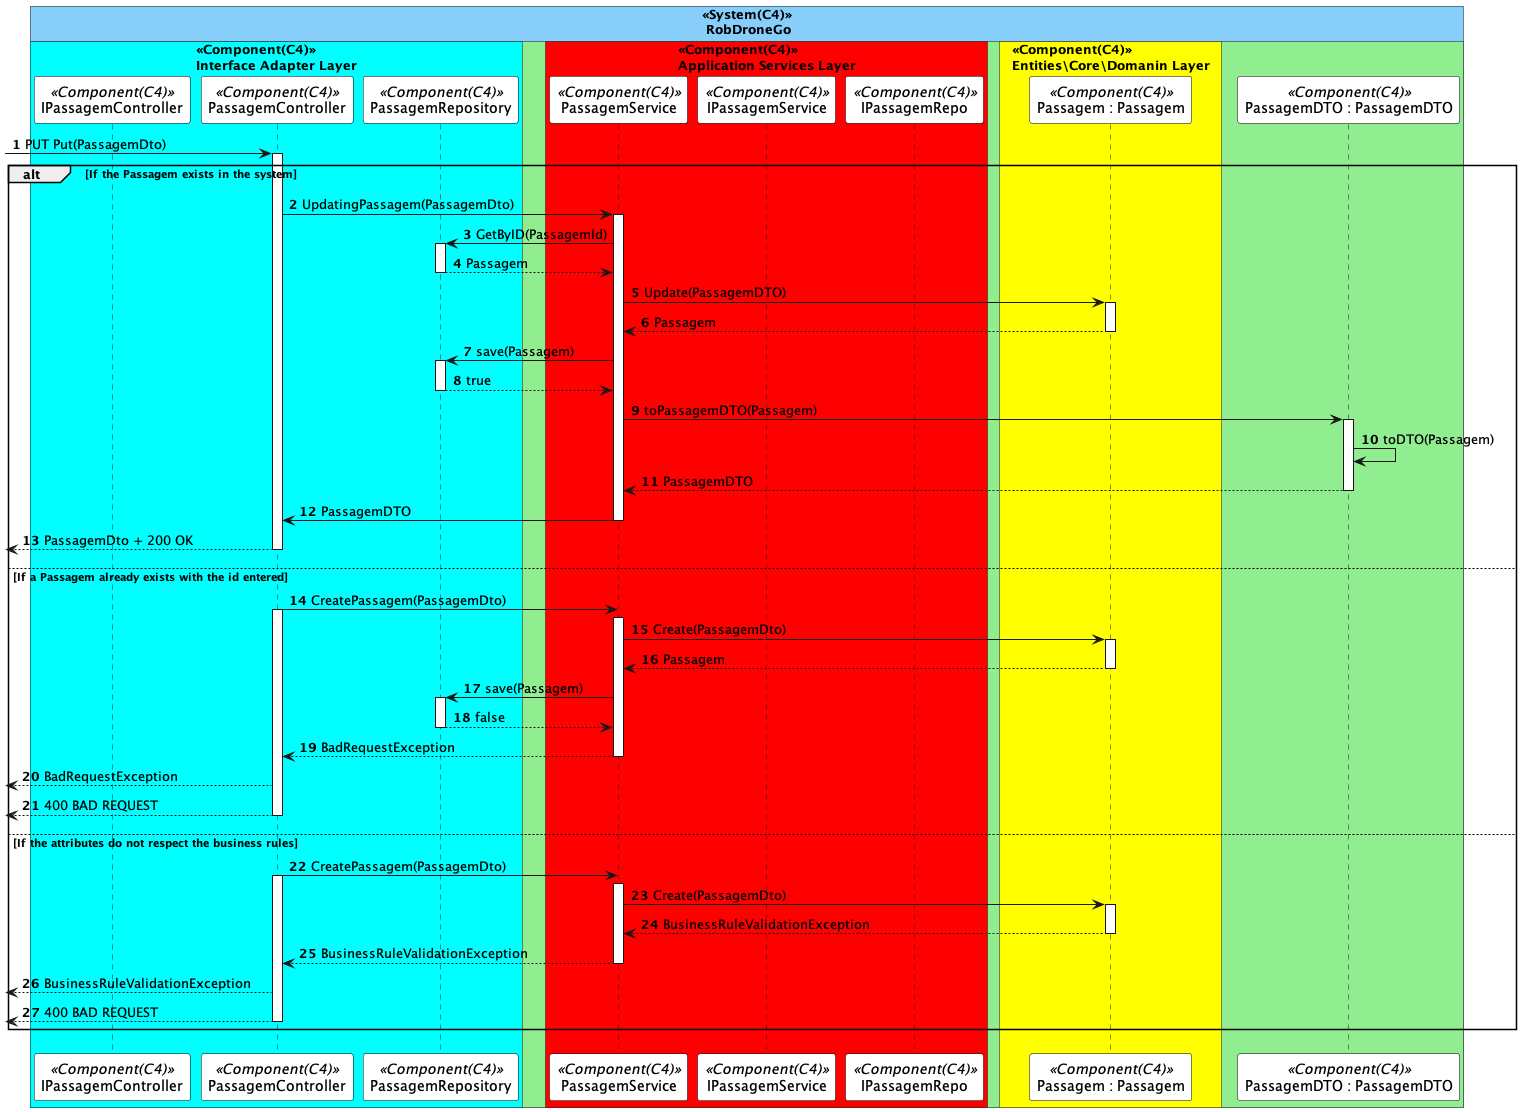

The diagram above was rendered by PlantUML. Its source (embedded in the PNG):
@startuml updatePassagemSD
autonumber

skinparam sequence {
ParticipantBorderColor black
ParticipantBackgroundColor white
}


!pragma teoz true
box "<<System(C4)>>\n RobDroneGo" #LightSkyBlue
    box "<<Container(C4)>>\n Campus Management" #LightGreen

        box "<<Component(C4)>>\nInterface Adapter Layer" #Cyan
            participant IPassagemController as  ICTL <<Component(C4)>>
            participant PassagemController as  CTL <<Component(C4)>>
            participant PassagemRepository as  DR <<Component(C4)>>
        end box
        box "<<Component(C4)>>\nApplication Services Layer" #Red
            participant PassagemService as  SV <<Component(C4)>>
            participant IPassagemService as  ISV <<Component(C4)>>
            participant IPassagemRepo as  IER <<Component(C4)>>
        end box
        box "<<Component(C4)>>\nEntities\Core\Domanin Layer" #Yellow
            participant "Passagem : Passagem" as  Passagem <<Component(C4)>>
        end box
    participant "PassagemDTO : PassagemDTO" as  DTO <<Component(C4)>>

    end box
end box


 -> CTL: PUT Put(PassagemDto)
 activate CTL
alt If the Passagem exists in the system


    CTL -> SV : UpdatingPassagem(PassagemDto)
    activate SV
    

    SV -> DR: GetByID(PassagemId)
    activate DR
    DR --> SV: Passagem
    deactivate DR

    SV -> Passagem : Update(PassagemDTO)
    activate Passagem
    Passagem --> SV : Passagem
    deactivate Passagem

    SV -> DR : save(Passagem)
    activate DR
    DR --> SV : true
     deactivate DR
    SV -> DTO : toPassagemDTO(Passagem)
    activate DTO
    DTO -> DTO: toDTO(Passagem)
    
    DTO --> SV : PassagemDTO
    deactivate DTO
    SV -> CTL : PassagemDTO
    deactivate SV
     <-- CTL : PassagemDto + 200 OK
     deactivate CTL




else If a Passagem already exists with the id entered




CTL -> SV : CreatePassagem(PassagemDto)
activate CTL
activate SV

SV -> Passagem : Create(PassagemDto)
activate Passagem
Passagem --> SV : Passagem
deactivate Passagem

SV -> DR : save(Passagem)
activate DR
DR --> SV : false
deactivate DR
SV --> CTL : BadRequestException
deactivate SV
 <-- CTL : BadRequestException


 <-- CTL: 400 BAD REQUEST
deactivate CTL




else If the attributes do not respect the business rules


CTL -> SV : CreatePassagem(PassagemDto)
activate CTL
activate SV

SV -> Passagem : Create(PassagemDto)
activate Passagem
Passagem --> SV : BusinessRuleValidationException
deactivate Passagem

SV --> CTL : BusinessRuleValidationException
deactivate SV
 <-- CTL : BusinessRuleValidationException

 <-- CTL: 400 BAD REQUEST
deactivate CTL


end

@enduml